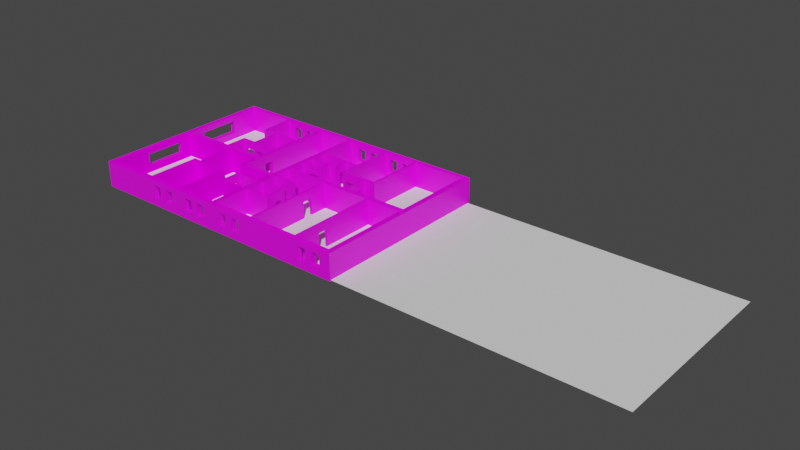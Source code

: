# Source: hruschevka.blend  (saved by Blender 3.0.42; exported with 4.5.12 LTS)
import bpy
from mathutils import Matrix  # noqa: F401  (used for matrix-valued properties, if any)

bpy.ops.wm.read_factory_settings(use_empty=True)
scene = bpy.context.scene
scene.name = 'Scene'

# ---- collections
col_collection = bpy.data.collections.new('Collection'); scene.collection.children.link(col_collection)

# ---- images (referenced by path relative to the original .blend; pixels are not part of the script)
import os
ASSET_DIR = os.environ.get("B2B_ASSET_DIR", "")  # directory of the original .blend (textures are referenced by path, not embedded)
HERE = os.path.dirname(os.path.abspath(__file__))  # packed textures are extracted next to this script under _unpacked/

def load_image(name, relpath, width, height, colorspace="sRGB"):
    """Load a texture the original file referenced (path relative to the .blend, or extracted next to this script)."""
    p = next((c for c in (os.path.join(HERE, relpath), os.path.join(ASSET_DIR, relpath)) if relpath and os.path.exists(c)), "")
    if p:
        img = bpy.data.images.load(p, check_existing=True)
        img.name = name
    else:  # same state as the original file: an image datablock whose file is absent (Cycles renders it pink)
        img = bpy.data.images.new(name, width, height)
        img.source = "FILE"
        img.filepath = "//" + (relpath or name)
    img.colorspace_settings.name = colorspace
    return img
img_00009_png = load_image('00009.png', 'texture/00009.png', 1024, 1024, 'sRGB')
img_00010_png = load_image('00010.png', 'texture/00010.png', 1024, 1024, 'sRGB')
img_00011_png = load_image('00011.png', 'texture/00011.png', 1024, 1024, 'sRGB')
img_00006_png = load_image('00006.png', 'texture/00006.png', 1024, 1024, 'sRGB')

# ---- materials (node trees are filled in below, after node groups)
mat_1 = bpy.data.materials.new('обои 1')
mat_1.use_transparent_shadow = False
mat_1_1 = bpy.data.materials.new('стена 1')
mat_1_1.use_transparent_shadow = False
mat_2 = bpy.data.materials.new('стена 2')
mat_2.use_transparent_shadow = False
mat_2_1 = bpy.data.materials.new('обои 2')
mat_2_1.use_transparent_shadow = False

# ---- material node trees
mat_1.use_nodes = True; mat_1.node_tree.nodes.clear()
_N = mat_1.node_tree.nodes; _L = mat_1.node_tree.links
n0 = _N.new('ShaderNodeBsdfPrincipled'); n0.name = 'Principled BSDF'; n0.location = (10, 300)
n0.distribution = 'GGX'
n0.subsurface_method = 'RANDOM_WALK_SKIN'
n0.inputs[3].default_value = 1.45
n0.inputs[27].default_value = (0.0, 0.0, 0.0, 1.0)
n0.inputs[28].default_value = 1.0
n1 = _N.new('ShaderNodeOutputMaterial'); n1.name = 'Material Output'; n1.location = (300, 300)
n2 = _N.new('ShaderNodeTexImage'); n2.name = 'Изображение-текстура'; n2.location = (-265, 219)
n2.image = img_00009_png
n2.interpolation = 'Closest'
_L.new(n0.outputs[0], n1.inputs[0])
_L.new(n2.outputs[0], n0.inputs[0])
n1.is_active_output = True
mat_1_1.use_nodes = True; mat_1_1.node_tree.nodes.clear()
_N = mat_1_1.node_tree.nodes; _L = mat_1_1.node_tree.links
n0 = _N.new('ShaderNodeBsdfPrincipled'); n0.name = 'Principled BSDF'; n0.location = (10, 300)
n0.distribution = 'GGX'
n0.subsurface_method = 'RANDOM_WALK_SKIN'
n0.inputs[3].default_value = 1.45
n0.inputs[27].default_value = (0.0, 0.0, 0.0, 1.0)
n0.inputs[28].default_value = 1.0
n1 = _N.new('ShaderNodeOutputMaterial'); n1.name = 'Material Output'; n1.location = (300, 300)
n2 = _N.new('ShaderNodeTexImage'); n2.name = 'Изображение-текстура'; n2.location = (-312, 232)
n2.image = img_00010_png
n2.interpolation = 'Closest'
_L.new(n0.outputs[0], n1.inputs[0])
_L.new(n2.outputs[0], n0.inputs[0])
n1.is_active_output = True
mat_2.use_nodes = True; mat_2.node_tree.nodes.clear()
_N = mat_2.node_tree.nodes; _L = mat_2.node_tree.links
n0 = _N.new('ShaderNodeOutputMaterial'); n0.name = 'Material Output'; n0.location = (300, 300)
n1 = _N.new('ShaderNodeTexImage'); n1.name = 'Изображение-текстура'; n1.location = (-327, 217)
n1.image = img_00011_png
n1.interpolation = 'Closest'
n2 = _N.new('ShaderNodeBsdfPrincipled'); n2.name = 'Principled BSDF'; n2.location = (10, 300)
n2.width = 221
n2.distribution = 'GGX'
n2.subsurface_method = 'RANDOM_WALK_SKIN'
n2.inputs[3].default_value = 1.45
n2.inputs[27].default_value = (0.0, 0.0, 0.0, 1.0)
n2.inputs[28].default_value = 1.0
_L.new(n2.outputs[0], n0.inputs[0])
_L.new(n1.outputs[0], n2.inputs[0])
n0.is_active_output = True
mat_2_1.use_nodes = True; mat_2_1.node_tree.nodes.clear()
_N = mat_2_1.node_tree.nodes; _L = mat_2_1.node_tree.links
n0 = _N.new('ShaderNodeBsdfPrincipled'); n0.name = 'Principled BSDF'; n0.location = (10, 300)
n0.distribution = 'GGX'
n0.subsurface_method = 'RANDOM_WALK_SKIN'
n0.inputs[3].default_value = 1.45
n0.inputs[13].default_value = 0.0
n0.inputs[27].default_value = (0.0, 0.0, 0.0, 1.0)
n0.inputs[28].default_value = 1.0
n1 = _N.new('ShaderNodeOutputMaterial'); n1.name = 'Material Output'; n1.location = (300, 300)
n2 = _N.new('ShaderNodeTexImage'); n2.name = 'Изображение-текстура'; n2.location = (-258, 229)
n2.image = img_00006_png
n2.interpolation = 'Closest'
_L.new(n0.outputs[0], n1.inputs[0])
_L.new(n2.outputs[0], n0.inputs[0])
n1.is_active_output = True

# ---- world
world_world = bpy.data.worlds.new('World'); scene.world = world_world
world_world.use_nodes = True; world_world.node_tree.nodes.clear()
_N = world_world.node_tree.nodes; _L = world_world.node_tree.links
n0 = _N.new('ShaderNodeOutputWorld'); n0.name = 'World Output'; n0.location = (300, 300)
n1 = _N.new('ShaderNodeBackground'); n1.name = 'Background'; n1.location = (10, 300)
n1.inputs[0].default_value = (0.05088, 0.05088, 0.05088, 1.0)
_L.new(n1.outputs[0], n0.inputs[0])
n0.is_active_output = True
world_world.color = (0.05088, 0.05088, 0.05088)
world_world.use_sun_shadow = False
world_world.sun_shadow_jitter_overblur = 0.0

# ---- meshes
me_001 = bpy.data.meshes.new('Плоскость.001')
me_001.from_pydata([(-18.62, 6.033, 0.0), (-18.97, 6.38, 0.0), (-18.62, -5.948, 0.0), (-18.97, -6.313, 0.0), (-0.1285, -5.946, 0.0), (-0.1338, 6.033, 0.0), (-0.1338, 0.4106, 0.0), (-0.1338, 0.06173, 0.0), (-9.256, 0.4106, 0.0), (-9.256, 0.06173, 0.0), (-9.256, 1.457, 0.0), (-9.256, 1.59, 0.0), (-9.256, 6.032, 0.0), (-9.569, 6.032, 0.0), (-9.257, 2.418, 0.0), (-9.257, 2.285, 0.0), (-7.862, 1.59, 0.0), (-7.725, 1.457, 0.0), (-7.862, 2.285, 0.0), (-7.725, 2.285, 0.0), (-7.379, 2.416, 0.0), (-7.252, 2.285, 0.0), (-9.256, 3.448, 0.0), (-9.256, 3.326, 0.0), (-6.376, 3.451, 0.0), (-6.376, 3.329, 0.0), (-6.376, 1.996, 0.0), (-6.376, 6.03, 0.0), (-6.251, 6.03, 0.0), (-3.902, 6.031, 0.0), (-3.76, 6.031, 0.0), (-3.902, 2.15, 0.0), (-3.76, 1.996, 0.0), (-4.561, 1.996, 0.0), (-4.686, 1.996, 0.0), (-4.689, 0.4106, 0.0), (-4.557, 0.4106, 0.0), (-9.509, -5.947, 0.0), (-9.205, -5.947, 0.0), (-9.509, -3.562, 0.0), (-9.205, -3.562, 0.0), (-9.509, -3.44, 0.0), (-9.205, -3.44, 0.0), (-9.509, -2.234, 0.0), (-9.205, -2.234, 0.0), (-9.509, -2.104, 0.0), (-9.205, -2.104, 0.0), (-9.509, -1.26, 0.0), (-12.24, -1.26, 0.0), (-9.205, -1.051, 0.0), (-11.22, -2.234, 0.0), (-11.34, -2.104, 0.0), (-7.525, -2.234, 0.0), (-7.372, -2.104, 0.0), (-7.762, -2.104, 0.0), (-7.639, -2.104, 0.0), (-7.762, -1.052, 0.0), (-7.639, -0.9308, 0.0), (-7.523, -3.44, 0.0), (-7.377, -3.562, 0.0), (-11.22, -3.44, 0.0), (-11.34, -3.562, 0.0), (-15.09, -5.948, 0.0), (-14.94, -5.948, 0.0), (-12.44, -5.948, 0.0), (-12.31, -5.948, 0.0), (-18.62, 0.07412, 0.0), (-18.62, 0.4018, 0.0), (-15.18, 6.033, 0.0), (-15.06, 6.033, 0.0), (-12.23, 6.032, 0.0), (-11.93, 6.032, 0.0), (-6.27, -5.946, 0.0), (-6.099, -5.948, 0.0), (-2.709, -5.946, 0.0), (-2.585, -5.947, 0.0), (-6.264, 0.06173, 0.0), (-6.096, 0.06173, 0.0), (-2.717, 0.06173, 0.0), (-2.583, 0.06173, 0.0), (-12.31, -2.465, 0.0), (-14.94, -2.593, 0.0), (-15.09, -2.468, 0.0), (-14.56, -2.468, 0.0), (-14.44, -2.468, 0.0), (-15.15, 0.4018, 0.0), (-15.03, 0.4018, 0.0), (-14.56, 0.07412, 0.0), (-14.44, 0.07412, 0.0), (-12.23, 0.07412, 0.0), (-12.23, 0.4018, 0.0), (-15.03, 1.756, 0.0), (-15.15, 1.88, 0.0), (-15.06, 3.86, 0.0), (-15.18, 3.739, 0.0), (-12.23, 3.861, 0.0), (-12.23, 3.739, 0.0), (-12.23, 1.882, 0.0), (-12.23, 1.76, 0.0), (-14.0, 3.739, 0.0), (-13.99, 1.885, 0.0), (-18.62, 6.033, 1.751), (-18.97, 6.38, 1.751), (-18.62, -5.948, 1.751), (-18.97, -6.313, 1.751), (-0.1285, -5.946, 1.751), (-0.1338, 6.033, 1.751), (-0.1338, 0.4106, 1.751), (-0.1338, 0.06173, 1.751), (-9.256, 0.4106, 1.751), (-9.256, 0.06173, 1.751), (-9.256, 1.457, 1.751), (-9.256, 1.59, 1.751), (-9.256, 6.032, 1.751), (-9.569, 6.032, 1.751), (-9.257, 2.418, 1.751), (-9.257, 2.285, 1.751), (-7.862, 1.59, 1.751), (-7.725, 1.457, 1.751), (-6.251, 2.149, 1.751), (-7.862, 2.285, 1.751), (-7.725, 2.285, 1.751), (-7.379, 2.416, 1.751), (-7.252, 2.285, 1.751), (-9.256, 3.448, 1.751), (-9.256, 3.326, 1.751), (-7.255, 3.329, 1.751), (-6.376, 3.451, 1.751), (-6.376, 3.329, 1.751), (-6.376, 1.996, 1.751), (-6.376, 6.03, 1.751), (-6.251, 6.03, 1.751), (-3.902, 6.031, 1.751), (-3.76, 6.031, 1.751), (-3.902, 2.15, 1.751), (-3.76, 1.996, 1.751), (-4.561, 1.996, 1.751), (-4.686, 1.996, 1.751), (-4.689, 0.4106, 1.751), (-4.557, 0.4106, 1.751), (-9.509, -5.947, 1.751), (-9.205, -5.947, 1.751), (-9.509, -3.562, 1.751), (-9.205, -3.562, 1.751), (-9.509, -3.44, 1.751), (-9.205, -3.44, 1.751), (-9.509, -2.234, 1.751), (-9.205, -2.234, 1.751), (-9.509, -2.104, 1.751), (-9.205, -2.104, 1.751), (-9.509, -1.26, 1.751), (-9.256, -0.9201, 1.751), (-12.24, -1.26, 1.751), (-9.205, -1.051, 1.751), (-11.22, -2.234, 1.751), (-11.34, -2.104, 1.751), (-7.525, -2.234, 1.751), (-7.372, -2.104, 1.751), (-7.762, -2.104, 1.751), (-7.639, -2.104, 1.751), (-7.762, -1.052, 1.751), (-7.639, -0.9308, 1.751), (-7.523, -3.44, 1.751), (-7.377, -3.562, 1.751), (-11.22, -3.44, 1.751), (-11.34, -3.562, 1.751), (-15.09, -5.948, 1.751), (-14.94, -5.948, 1.751), (-12.44, -5.948, 1.751), (-12.31, -5.948, 1.751), (-18.62, 0.07412, 1.751), (-18.62, 0.4018, 1.751), (-15.18, 6.033, 1.751), (-15.06, 6.033, 1.751), (-12.23, 6.032, 1.751), (-11.93, 6.032, 1.751), (-6.27, -5.946, 1.751), (-6.099, -5.948, 1.751), (-2.709, -5.946, 1.751), (-2.585, -5.947, 1.751), (-6.264, 0.06173, 1.751), (-6.096, 0.06173, 1.751), (-2.717, 0.06173, 1.751), (-2.583, 0.06173, 1.751), (-12.44, -2.587, 1.751), (-12.31, -2.465, 1.751), (-14.94, -2.593, 1.751), (-15.09, -2.468, 1.751), (-14.56, -2.468, 1.751), (-14.44, -2.468, 1.751), (-15.15, 0.4018, 1.751), (-15.03, 0.4018, 1.751), (-14.56, 0.07412, 1.751), (-14.44, 0.07412, 1.751), (-12.23, 0.07412, 1.751), (-12.23, 0.4018, 1.751), (-15.03, 1.756, 1.751), (-15.15, 1.88, 1.751), (-15.06, 3.86, 1.751), (-15.18, 3.739, 1.751), (-12.23, 3.861, 1.751), (-12.23, 3.739, 1.751), (-12.23, 1.882, 1.751), (-12.23, 1.76, 1.751), (-14.0, 3.739, 1.751), (-14.14, 3.739, 1.751), (-14.0, 1.885, 1.751), (-11.92, -0.9198, 1.751), (-9.577, -0.9199, 1.751), (-7.381, 3.329, 1.751), (-7.993, -0.9308, 0.0), (-7.993, -0.9308, 1.159), (-7.993, -1.052, 0.0), (-7.993, -1.052, 1.159), (-12.23, 1.292, 0.0), (-12.23, 1.292, 1.159), (-8.824, 1.59, 0.0), (-8.824, 1.457, 0.0), (-11.93, 1.292, 0.0), (-8.031, 1.59, 0.0), (-11.93, 1.292, 1.159), (-8.031, 1.457, 0.0), (-7.379, 2.71, 0.0), (-6.264, -1.133, 0.0), (-7.252, 2.71, 0.0), (-6.27, -1.796, 0.0), (-6.684, 3.329, 0.0), (-6.099, -1.796, 0.0), (-6.684, 3.451, 0.0), (-13.26, -2.468, 0.0), (-5.465, 1.996, 0.0), (-13.26, -2.593, 0.0), (-5.465, 2.15, 0.0), (-4.561, 1.67, 0.0), (-8.824, 1.457, 1.159), (-4.686, 1.67, 0.0), (-4.689, 0.8421, 0.0), (-13.34, 1.882, 0.0), (-13.34, 1.882, 1.159), (-4.557, 0.8421, 0.0), (-13.34, 1.76, 0.0), (-13.34, 1.76, 1.159), (-8.824, 1.59, 1.159), (-8.587, -0.9201, 0.0), (-8.587, -1.051, 0.0), (-11.22, -2.437, 0.0), (-11.34, -2.437, 0.0), (-7.372, -2.437, 0.0), (-7.525, -2.437, 0.0), (-7.523, -2.89, 0.0), (-7.377, -2.89, 0.0), (-11.34, -2.89, 0.0), (-11.22, -2.89, 0.0), (-7.377, -2.89, 1.159), (-7.523, -2.89, 1.159), (-14.56, -2.124, 0.0), (-5.465, 2.15, 1.159), (-14.44, -2.124, 0.0), (-12.23, 0.6651, 0.0), (-11.93, 0.6651, 0.0), (-11.93, -0.2384, 0.0), (-12.23, -0.2384, 0.0), (-14.44, -1.51, 0.0), (-5.465, 1.996, 1.159), (-14.56, -1.51, 0.0), (-14.8, 1.88, 0.0), (-14.8, 1.756, 0.0), (-14.8, 3.86, 0.0), (-14.8, 3.739, 0.0), (-4.686, 1.67, 1.159), (-2.717, -3.533, 0.0), (-2.717, -3.533, 1.159), (-12.44, -2.465, 0.0), (-4.561, 1.67, 1.159), (-14.15, 1.757, 0.0), (-2.583, -3.533, 0.0), (-13.99, 1.757, 0.0), (-2.583, -3.533, 1.159), (-14.15, 3.861, 0.0), (-12.24, -0.9269, 0.0), (-2.585, -4.154, 0.0), (-2.585, -4.154, 1.159), (-7.252, 3.451, 0.0), (-7.252, 3.329, 0.0), (-2.709, -4.154, 0.0), (-6.242, 1.996, 0.0), (-2.709, -4.154, 1.159), (-6.096, -1.133, 0.0), (-6.264, -1.133, 1.159), (-14.15, 3.739, 1.159), (-6.096, -1.133, 1.159), (-4.557, 0.8421, 1.159), (-14.15, 3.861, 1.159), (-4.689, 0.8421, 1.159), (-6.099, -1.796, 1.159), (-6.27, -1.796, 1.159), (-11.34, -2.437, 1.159), (-11.92, -0.9269, 1.159), (-12.24, -0.9269, 1.159), (-11.22, -2.437, 1.159), (-14.8, 1.756, 1.159), (-7.252, 2.71, 1.159), (-14.8, 1.88, 1.159), (-7.379, 2.71, 1.159), (-7.381, 3.329, 1.158), (-13.26, -2.593, 1.159), (-13.26, -2.468, 1.159), (-14.44, -2.124, 1.159), (-7.252, 3.451, 1.159), (-14.56, -2.122, 1.159), (-6.242, 2.149, 1.159), (-12.44, -2.465, 1.159), (-12.44, -2.587, 1.159), (-7.525, -2.437, 1.159), (-6.242, 1.996, 1.159), (-11.22, -2.89, 1.159), (-7.372, -2.437, 1.159), (-14.8, 3.739, 1.159), (-11.34, -2.89, 1.159), (-14.8, 3.86, 1.159), (-6.684, 3.451, 1.159), (-11.93, 0.6651, 1.159), (-8.031, 1.457, 1.159), (-14.15, 1.757, 1.159), (-12.23, 0.6651, 1.159), (-8.031, 1.59, 1.159), (-8.587, -0.9201, 1.159), (-12.23, -0.2384, 1.159), (-14.15, 1.884, 1.159), (-11.93, -0.2384, 1.159), (-8.587, -1.051, 1.159), (-6.684, 3.329, 1.159), (-13.99, 1.885, 1.159), (-14.56, -1.51, 1.159), (-14.44, -1.51, 1.159), (-13.99, 1.757, 1.159), (-9.569, 0.661, 0.0), (-9.256, 0.661, 0.0), (-9.256, -0.2384, 0.0), (-9.569, -0.2384, 0.0), (-9.569, 1.279, 0.0), (-9.256, 1.279, 0.0), (-9.256, 1.279, 1.159), (-9.569, 1.279, 1.159), (-9.577, -0.9163, 1.17), (-9.256, -0.909, 1.159), (-9.256, 0.661, 1.159), (-9.569, 0.661, 1.159), (-9.569, -0.2384, 1.159), (-9.256, -0.2384, 1.159), (0.2449, 6.38, 0.0), (0.2449, 6.38, 1.751), (0.2449, -6.313, 0.0), (0.2449, -6.313, 1.751), (-14.15, 1.882, 1.751), (-7.252, 3.329, 1.159), (-10.01, -6.313, 0.5255), (-10.01, -5.947, 0.5255), (-8.059, -5.947, 1.377), (-6.97, -5.946, 1.377), (-6.97, -5.946, 0.5255), (-10.63, -6.313, 0.5255), (-10.63, -5.947, 0.5255), (-7.587, -5.946, 1.377), (-10.63, -6.313, 1.377), (-10.63, -5.947, 1.377), (-10.01, -6.313, 1.377), (-10.01, -5.947, 1.377), (-8.676, -5.947, 1.377), (-8.676, -5.947, 0.5255), (-8.059, -5.947, 0.5255), (-7.587, -5.946, 0.5255), (-13.48, -5.948, 1.377), (-13.48, -6.313, 1.377), (-13.48, -6.313, 0.5255), (-13.48, -5.948, 0.5255), (-12.87, -6.313, 1.377), (-12.87, -5.948, 1.377), (-7.587, 6.031, 0.5255), (-8.059, 6.031, 0.5255), (-6.97, 6.03, 1.377), (-6.97, 6.03, 0.5255), (-12.87, -5.948, 0.5255), (-12.87, -6.313, 0.5255), (-8.676, 6.032, 1.377), (-8.676, 6.032, 0.5255), (-7.587, 6.031, 1.377), (-8.059, 6.031, 1.377), (-18.62, 4.118, 0.5255), (-18.62, 1.357, 1.377), (-18.62, 1.357, 0.5255), (-18.62, 4.118, 1.377), (-14.54, 6.38, 1.377), (-14.54, 6.033, 1.377), (-6.97, 6.38, 1.377), (-14.54, 6.033, 0.5255), (-14.54, 6.38, 0.5255), (-1.607, -5.947, 1.377), (-0.5178, -5.946, 1.377), (-0.5178, -5.946, 0.5255), (-6.97, 6.38, 0.5255), (-1.135, -5.947, 1.377), (-13.93, 6.032, 1.377), (-13.93, 6.38, 1.377), (-13.93, 6.032, 0.5255), (-13.93, 6.38, 0.5255), (-2.224, -5.947, 1.377), (-2.224, -5.947, 0.5255), (-1.607, -5.947, 0.5255), (-1.135, -5.947, 0.5255), (-7.587, 6.38, 0.5255), (-7.587, 6.38, 1.377), (-2.224, -6.313, 1.377), (-13.95, -5.948, 1.377), (-1.607, -6.313, 1.377), (-5.947, 6.03, 1.377), (-5.947, 6.38, 1.377), (-1.135, -6.313, 1.377), (-5.947, 6.03, 0.5255), (-5.947, 6.38, 0.5255), (-14.57, -5.948, 1.377), (-14.57, -5.948, 0.5255), (-13.95, -5.948, 0.5255), (-1.135, -6.313, 0.5255), (-5.33, 6.03, 1.377), (-5.33, 6.38, 1.377), (-18.62, -3.398, 1.343), (-18.62, -3.398, 0.5335), (-5.33, 6.03, 0.5255), (-5.33, 6.38, 0.5255), (-18.62, -0.6371, 0.5335), (-18.62, -0.6371, 1.343), (-0.5178, -6.313, 1.377), (-18.97, 1.357, 1.377), (-18.97, -0.6371, 1.343), (-0.5178, -6.313, 0.5255), (-18.97, 4.118, 1.377), (-18.97, 4.118, 0.5255), (-13.46, 6.38, 1.377), (-13.46, 6.032, 1.377), (-18.97, -3.398, 1.343), (-13.46, 6.032, 0.5255), (-18.97, -3.398, 0.5335), (-13.46, 6.38, 0.5255), (-18.97, 1.357, 0.5255), (-18.97, -0.6371, 0.5335), (-4.858, 6.38, 1.377), (-12.84, 6.032, 1.377), (-12.84, 6.38, 1.377), (-4.858, 6.031, 1.377), (-12.84, 6.032, 0.5255), (-12.84, 6.38, 0.5255), (-4.858, 6.031, 0.5255), (-4.858, 6.38, 0.5255), (-8.676, -6.313, 1.377), (-4.241, 6.031, 1.377), (-4.241, 6.38, 1.377), (-8.676, -6.313, 0.5255), (-4.241, 6.38, 0.5255), (-4.241, 6.031, 0.5255), (-8.059, -6.313, 1.377), (-8.059, -6.313, 0.5255), (-11.1, -5.947, 0.5255), (-8.676, 6.38, 1.377), (-11.72, -5.947, 0.5255), (-11.72, -5.947, 1.377), (-11.1, -5.947, 1.377), (-8.676, 6.38, 0.5255), (-8.059, 6.38, 1.377), (-7.587, -6.313, 1.377), (-7.587, -6.313, 0.5255), (-6.97, -6.313, 1.377), (-6.97, -6.313, 0.5255), (-8.059, 6.38, 0.5255), (-11.72, -6.313, 1.377), (-11.72, -6.313, 0.5255), (-11.1, -6.313, 1.377), (-11.1, -6.313, 0.5255), (-14.57, -6.313, 0.5255), (-13.95, -6.313, 0.5255), (-14.57, -6.313, 1.377), (-13.95, -6.313, 1.377), (-2.224, -6.313, 0.5255), (-1.607, -6.313, 0.5255), (-12.23, 3.739, 0.8697), (-12.23, 1.882, 0.8697), (-14.0, 3.739, 0.8679), (-13.99, 1.885, 0.8679), (-13.34, 1.882, 0.8685), (-13.99, 1.885, 0.8679), (-9.265, -0.9214, 0.0), (-9.265, -0.9093, 1.159), (-7.252, 2.71, 0.8473), (-7.252, 3.329, 0.8473), (-7.862, 1.59, 0.8473), (-9.257, 2.418, 0.8473), (-7.525, -2.437, 0.8473), (-9.509, -3.44, 0.8473), (-8.824, 1.59, 0.8473), (-7.862, 2.285, 0.8473), (-9.205, -3.44, 0.8473), (-11.22, -2.234, 0.8473), (-7.523, -3.44, 0.8473), (-8.824, 1.457, 0.8473), (-7.523, -2.89, 0.8473), (-9.256, 1.59, 0.8473), (-9.509, -2.234, 0.8473), (-11.22, -2.89, 0.8473), (-9.205, -2.234, 0.8473), (-7.525, -2.234, 0.8473), (-11.22, -3.44, 0.8473), (-11.34, -2.89, 0.8473), (-8.031, 1.59, 0.8473), (-7.379, 2.71, 0.8473), (-11.34, -2.437, 0.8473), (-7.379, 2.416, 0.8473), (-11.22, -2.437, 0.8473), (-8.031, 1.457, 0.8473), (-9.257, 2.285, 0.8473), (-9.256, 3.326, 0.8473)], [], [(133, 30, 5, 106), (322, 517, 221, 17, 118, 111, 10, 217, 503, 234), (38, 141, 368, 369), (358, 363, 371, 370), (368, 141, 176, 72, 38, 369, 370, 371, 360, 359, 363, 358), (17, 19, 121, 118), (59, 163, 143, 40), (384, 113, 12, 27, 130, 380, 381, 378, 386, 387, 379, 385), (380, 130, 113, 384, 387, 386), (45, 51, 155, 148), (57, 161, 159, 55), (389, 171, 67, 390), (390, 67, 0, 101, 171, 389, 391, 388), (90, 86, 191, 195), (398, 105, 4, 75, 179, 406, 407, 408, 397, 401, 409, 399), (406, 179, 105, 398, 401, 397), (308, 282, 22, 124, 127, 24, 228, 320), (19, 21, 123, 121), (33, 32, 135, 136), (26, 129, 128, 25), (73, 177, 178, 74), (413, 372, 375, 382, 377, 168, 64, 63, 167, 420, 421, 422), (420, 167, 168, 377, 372, 413), (431, 170, 103, 2, 66, 430, 427, 426), (430, 66, 170, 431), (515, 20, 14, 495), (92, 85, 190, 197), (54, 46, 149, 158), (93, 69, 173, 198), (133, 135, 32, 30), (70, 95, 200, 174), (138, 35, 8, 109), (68, 94, 199, 172), (56, 54, 158, 160), (484, 485, 202, 201), (321, 324, 215, 220), (502, 500, 145, 162), (486, 484, 201, 204), (316, 253, 254, 313), (53, 55, 159, 157), (496, 509, 52, 248), (487, 486, 204, 206), (497, 510, 164, 144), (277, 275, 79, 183, 179, 75, 280, 281), (286, 284, 74, 178, 182, 78, 270, 271), (295, 225, 72, 176, 180, 76, 223, 288), (290, 287, 77, 181, 177, 73, 227, 294), (305, 312, 184, 186, 81, 231), (518, 499, 120, 116), (436, 102, 1, 437), (434, 433, 444, 445), (437, 1, 3, 104, 102, 436, 433, 434, 440, 442, 445, 444), (240, 98, 203, 196, 91, 266, 300, 323, 274, 276, 335, 241), (83, 82, 187, 188), (499, 494, 117, 120), (185, 169, 65, 80), (279, 48, 152, 194, 89, 261, 327, 298), (505, 518, 116, 112), (488, 485, 97, 237), (508, 509, 156, 147), (22, 12, 113, 124), (495, 519, 125, 115), (447, 174, 173, 393, 402, 439), (402, 404, 395, 393, 173, 69, 70, 174, 447, 450, 441, 439), (27, 24, 127, 130), (512, 494, 16, 219), (29, 31, 134, 132), (5, 6, 107, 106), (230, 34, 137, 129, 26, 285, 314, 263), (7, 4, 105, 108), (61, 39, 142, 165), (256, 310, 119, 134, 31, 232), (79, 7, 108, 183), (87, 192, 170, 66), (62, 2, 103, 166), (68, 172, 101, 0), (306, 229, 84, 189, 185, 80, 272, 311), (63, 81, 186, 167), (285, 28, 131, 119, 310, 314), (342, 341, 10, 111, 109, 8, 337, 346), (77, 78, 182, 181), (9, 76, 180, 110), (139, 107, 6, 36), (85, 67, 171, 190), (38, 40, 143, 141), (39, 37, 140, 142), (500, 508, 147, 145), (506, 497, 144, 146), (88, 89, 194, 193), (47, 45, 148, 150), (48, 47, 150, 152), (367, 140, 37, 65, 169, 465, 464, 462, 362, 357), (465, 169, 140, 367, 365, 362, 462, 466), (501, 506, 146, 154), (86, 91, 196, 191), (275, 277, 271, 270), (286, 281, 280, 284), (286, 271, 277, 281), (287, 290, 288, 223), (295, 294, 227, 225), (288, 290, 294, 295), (243, 326, 330, 244), (213, 211, 210, 212), (313, 496, 248, 247, 316), (254, 253, 250, 249, 504), (316, 247, 53, 157, 163, 59, 250, 253), (514, 246, 245, 516), (511, 507, 252, 251), (333, 264, 262, 334), (309, 307, 257, 255), (260, 329, 327, 261), (329, 297, 298, 327), (218, 220, 215, 214), (259, 258, 324, 321), (258, 90, 195, 203, 98, 214, 215, 324), (306, 305, 231, 229), (312, 305, 306, 311), (503, 217, 216, 498), (512, 517, 322, 325), (242, 325, 322, 234), (331, 320, 228, 226), (513, 492, 224, 222), (263, 256, 232, 230), (310, 256, 263, 314), (269, 235, 233, 273), (293, 291, 239, 236), (291, 293, 269, 273), (317, 268, 267, 319), (312, 311, 272, 64, 168, 184), (319, 292, 289, 317), (300, 266, 265, 302), (328, 354, 205, 289, 292, 278, 274, 323), (323, 300, 302, 328), (276, 100, 489, 332, 335), (241, 238, 488, 237, 240), (332, 238, 241, 335), (338, 349, 348, 339), (341, 342, 343, 340), (337, 336, 347, 346), (342, 346, 347, 343), (71, 13, 114, 175), (455, 132, 131, 415, 424, 449), (424, 428, 418, 415, 131, 28, 29, 132, 455, 459, 452, 449), (410, 473, 468, 411), (396, 1, 102, 392), (102, 351, 350, 1, 396, 405, 443, 451, 467, 473, 410, 400, 419, 429, 453, 458, 456, 446, 425, 416, 394, 411, 468, 463, 448, 438, 403, 392), (403, 438, 443, 405), (448, 463, 467, 451), (425, 446, 453, 429), (394, 416, 419, 400), (104, 3, 478, 480), (432, 353, 104, 480, 481, 373, 376, 474, 476, 364, 366, 454, 460, 469, 471, 472, 470, 461, 457, 356, 361, 477, 475, 383, 374, 479, 478, 3, 352, 435, 423, 483, 482, 412, 414, 417), (352, 353, 432, 435), (479, 374, 373, 481), (376, 383, 475, 474), (364, 476, 477, 361), (454, 366, 356, 457), (460, 461, 470, 469), (423, 417, 414, 483), (351, 353, 352, 350), (187, 82, 62, 166), (333, 334, 307, 309), (265, 92, 197, 354, 328, 302), (319, 267, 93, 198, 200, 95, 278, 292), (317, 289, 205, 199, 94, 268), (349, 338, 9, 110, 151, 345), (349, 345, 491, 344, 348), (329, 260, 259, 321), (220, 218, 71, 175, 207, 297, 329), (318, 296, 299, 315), (507, 510, 60, 252), (318, 511, 251, 61, 165, 155, 51, 246, 514, 296), (149, 46, 49, 153), (213, 330, 326, 211), (212, 56, 160, 153, 49, 244, 330, 213), (491, 490, 279, 298, 297, 207, 208, 344), (236, 35, 138, 137, 34, 235, 269, 293), (273, 233, 33, 136, 139, 36, 239, 291), (320, 331, 355, 308), (283, 282, 308, 355, 493), (304, 355, 301, 303), (331, 226, 25, 128, 126, 355), (301, 355, 126, 123, 21, 224, 492), (513, 515, 122, 209, 304, 303), (334, 262, 88, 193, 189, 84, 257, 307), (309, 255, 83, 188, 192, 87, 264, 333), (348, 344, 208, 114, 13, 340, 343, 347, 336, 339), (478, 421, 420, 480), (481, 413, 422, 479), (479, 422, 421, 478), (420, 413, 481, 480), (482, 407, 406, 412), (414, 397, 408, 483), (483, 408, 407, 482), (406, 397, 414, 412), (423, 409, 401, 417), (432, 398, 399, 435), (435, 399, 409, 423), (401, 398, 432, 417), (457, 369, 368, 454), (460, 358, 370, 461), (461, 370, 369, 457), (368, 358, 460, 454), (470, 371, 363, 469), (471, 359, 360, 472), (472, 360, 371, 470), (363, 359, 471, 469), (475, 464, 465, 474), (476, 466, 462, 477), (477, 462, 464, 475), (465, 466, 476, 474), (364, 361, 362, 365), (357, 356, 366, 367), (356, 357, 362, 361), (366, 364, 365, 367), (372, 373, 374, 375), (382, 383, 376, 377), (375, 374, 383, 382), (376, 373, 372, 377), (392, 393, 395, 396), (405, 404, 402, 403), (404, 405, 396, 395), (392, 403, 402, 393), (438, 439, 441, 443), (451, 450, 447, 448), (443, 441, 450, 451), (438, 448, 447, 439), (384, 385, 467, 463), (387, 468, 473, 379), (467, 385, 379, 473), (387, 384, 463, 468), (386, 378, 410, 411), (400, 381, 380, 394), (410, 378, 381, 400), (380, 386, 411, 394), (416, 415, 418, 419), (429, 428, 424, 425), (428, 429, 419, 418), (416, 425, 424, 415), (446, 449, 452, 453), (458, 459, 455, 456), (459, 458, 453, 452), (446, 456, 455, 449), (388, 391, 436, 437), (433, 389, 390, 444), (390, 388, 437, 444), (436, 391, 389, 433), (445, 430, 431, 434), (440, 426, 427, 442), (427, 430, 445, 442), (434, 431, 426, 440), (493, 355, 304, 209, 125, 519), (100, 99, 486, 487), (100, 487, 489), (487, 206, 202, 485, 488, 238, 332, 489), (96, 97, 485, 484), (99, 96, 484, 486), (161, 57, 210, 211, 326, 243, 490, 491, 345, 151), (296, 514, 516, 299), (222, 20, 515, 513), (219, 221, 517, 512), (44, 52, 509, 508), (318, 315, 507, 511), (11, 15, 518, 505), (50, 43, 506, 501), (516, 245, 50, 501), (299, 516, 501, 154, 164, 510, 507, 315), (58, 42, 500, 502), (42, 44, 508, 500), (15, 18, 499, 518), (234, 503, 498, 242), (41, 60, 510, 497), (43, 41, 497, 506), (504, 249, 58, 502), (254, 504, 502, 162, 156, 509, 496, 313), (122, 515, 495, 115), (14, 23, 519, 495), (18, 16, 494, 499), (216, 11, 505, 498), (498, 505, 112, 117, 494, 512, 325, 242), (283, 493, 519, 23), (303, 301, 492, 513)])
me_001.polygons.foreach_set('material_index', [0, 0, 0, 0, 0, 0, 0, 0, 0, 3, 0, 0, 0, 0, 0, 0, 0, 0, 0, 0, 0, 3, 3, 3, 3, 2, 0, 0, 0, 0, 0, 0, 0, 0, 1, 1, 1, 1, 1, 0, 2, 1, 1, 0, 0, 0, 0, 3, 1, 0, 0, 0, 0, 3, 1, 3, 3, 1, 2, 1, 0, 1, 0, 0, 0, 2, 0, 0, 0, 0, 3, 0, 0, 3, 3, 0, 3, 3, 0, 0, 0, 0, 0, 0, 0, 3, 1, 1, 3, 3, 3, 3, 3, 1, 0, 0, 0, 0, 0, 0, 0, 0, 0, 0, 0, 0, 1, 1, 3, 3, 0, 1, 1, 1, 0, 3, 3, 1, 1, 1, 0, 1, 0, 0, 0, 0, 0, 0, 3, 0, 0, 0, 0, 0, 0, 0, 1, 1, 1, 1, 1, 0, 0, 0, 0, 0, 0, 0, 0, 0, 0, 0, 0, 0, 0, 0, 0, 0, 0, 0, 3, 3, 0, 0, 0, 0, 1, 1, 1, 1, 2, 3, 0, 0, 0, 1, 0, 0, 0, 0, 1, 0, 0, 1, 3, 3, 1, 0, 0, 0, 0, 0, 0, 0, 0, 0, 0, 0, 0, 0, 0, 0, 0, 0, 0, 0, 0, 0, 0, 0, 0, 0, 0, 0, 0, 0, 0, 0, 0, 0, 0, 0, 0, 0, 0, 0, 0, 0, 0, 0, 0, 0, 0, 0, 0, 0, 0, 0, 0, 0, 0, 0, 0, 0, 0, 0, 0, 0, 0, 0, 0, 1, 2, 2, 1, 2, 2, 0, 1, 2, 1, 2, 1, 2, 2, 2, 1, 2, 2, 2, 1, 2, 2, 2, 1, 1, 2, 2, 2, 1, 2, 1])
_uv = me_001.uv_layers.new(name='UVКарта')
_uv.uv.foreach_set('vector', [0.6359, 0.1566, 0.7065, 0.1566, 0.7065, 0.3029, 0.6359, 0.3029, 0.4027, 0.9266, 0.4027, 0.914, 0.4027, 0.8798, 0.415, 0.8798, 0.415, 0.9505, 0.3533, 0.9505, 0.3533, 0.8798, 0.3707, 0.8798, 0.3707, 0.914, 0.3707, 0.9266, 0.4239, 0.664, 0.4946, 0.664, 0.4795, 0.6854, 0.4451, 0.6854, 0.4795, 0.7103, 0.4795, 0.7293, 0.4451, 0.7293, 0.4451, 0.7103, 0.4795, 0.6854, 0.4946, 0.664, 0.4946, 0.7825, 0.4239, 0.7825, 0.4239, 0.664, 0.4451, 0.6854, 0.4451, 0.7103, 0.4451, 0.7293, 0.4451, 0.7542, 0.4795, 0.7542, 0.4795, 0.7293, 0.4795, 0.7103, 0.9658, 0.3533, 0.9992, 0.3533, 0.9992, 0.4239, 0.9658, 0.4239, 0.8478, 0.5341, 0.9185, 0.5341, 0.9185, 0.6079, 0.8478, 0.6079, 0.1969, 0.7686, 0.212, 0.792, 0.1413, 0.792, 0.1413, 0.6758, 0.212, 0.6758, 0.1969, 0.6997, 0.1625, 0.6997, 0.1625, 0.7246, 0.1969, 0.7246, 0.1969, 0.7437, 0.1625, 0.7437, 0.1625, 0.7686, 0.1969, 0.6997, 0.212, 0.6758, 0.212, 0.792, 0.1969, 0.7686, 0.1969, 0.7437, 0.1969, 0.7246, 1.962, 1.658, 1.962, 0.8624, 2.723, 0.8624, 2.723, 1.658, 0.9658, 0.3533, 0.9658, 0.4239, 0.9185, 0.4239, 0.9185, 0.3533, -1.377, 1.786, -2.083, 2.063, -2.083, 0.7691, -1.377, 1.157, -1.377, 1.157, -2.083, 0.7691, 2.077, 0.7691, 2.077, 2.063, -2.083, 2.063, -1.377, 1.786, 0.6626, 1.786, 0.6626, 1.157, -0.1999, 0.2527, 1.401, 0.2527, 1.401, 1.253, -0.1999, 1.253, 0.7923, 0.7414, 0.7772, 0.7257, 0.8478, 0.7257, 0.8478, 0.8248, 0.7772, 0.8248, 0.7923, 0.8102, 0.8266, 0.8102, 0.8266, 0.7853, 0.7923, 0.7853, 0.7923, 0.7663, 0.8266, 0.7663, 0.8266, 0.7414, 0.7923, 0.8102, 0.7772, 0.8248, 0.7772, 0.7257, 0.7923, 0.7414, 0.7923, 0.7663, 0.7923, 0.7853, 0.5185, 0.7051, 0.5652, 0.7051, 0.5652, 0.786, 0.4946, 0.786, 0.4946, 0.6697, 0.5652, 0.6697, 0.5652, 0.6822, 0.5185, 0.6822, 0.9672, 0.212, 0.9863, 0.212, 0.9863, 0.2826, 0.9672, 0.2826, 0.9672, 0.07065, 0.9995, 0.07065, 0.9995, 0.1413, 0.9672, 0.1413, 0.9723, 4.707e-09, 0.9723, 0.07065, 0.9185, 0.07065, 0.9185, 0.0, 0.7772, 0.4154, 0.7065, 0.4154, 0.7065, 0.2786, 0.7772, 0.2786, 1.8, 0.4954, 1.8, 0.7005, 1.43, 0.7005, 1.43, 0.9687, 1.8, 0.9687, 1.962, 1.155, 1.201, 1.155, 1.201, 0.06625, 1.962, 0.06625, 1.8, 0.2272, 1.43, 0.2272, 1.43, 0.4954, 1.8, 0.2272, 1.962, 0.06625, 1.962, 1.155, 1.8, 0.9687, 1.8, 0.7005, 1.8, 0.4954, -1.665, 0.4363, -1.843, 0.7454, -1.843, -1.872, -1.082, -1.872, -1.082, 0.7454, -1.313, 0.4363, -1.313, -0.7636, -1.665, -0.7636, -1.313, 0.4363, -1.082, 0.7454, -1.843, 0.7454, -1.665, 0.4363, -0.6757, -1.196, -1.728, -1.196, -1.728, -3.528, -0.6757, -3.528, 0.1984, 2.029, 1.291, 2.029, 1.291, 3.323, 0.1984, 3.323, 0.1413, 0.8867, 0.1996, 0.8867, 0.1996, 0.9574, 0.1413, 0.9574, -0.3884, -1.04, 1.217, -1.04, 1.217, 0.2539, -0.3884, 0.2539, 0.6359, 0.1566, 0.9995, 0.1413, 0.9995, 0.07065, 0.7065, 0.1566, 0.005374, 2.841, 1.609, 2.841, 1.609, 4.135, 0.005373, 4.135, 0.06397, 0.9447, 0.06397, 0.8741, 0.9185, 0.5652, 0.9185, 0.6359, -0.01078, -3.112, 1.684, -3.112, 1.684, -1.818, -0.01078, -1.818, 0.9185, 0.4946, 0.9609, 0.4946, 0.9609, 0.5652, 0.9185, 0.5652, 0.5101, -1.1, 0.5101, -0.02477, 0.0, -0.02477, 0.0, -1.1, 1.045, 0.419, 1.118, 0.4186, 1.118, 0.5704, 1.045, 0.5709, 0.4666, 0.2002, 1.067, 0.2002, 1.067, 0.5227, 0.4666, 0.5227, 0.5111, -0.02477, 0.5101, 1.0, 0.0, 1.0, 0.0, -0.02477, 0.2361, 1.148, 0.2344, 1.309, 0.1821, 1.309, 0.1816, 1.148, 0.5542, 0.8808, 0.565, 0.8808, 0.565, 0.9514, 0.5542, 0.9514, -2.656, 2.258, -2.404, 2.258, -2.404, 3.31, -2.656, 3.31, 1.525, -1.1, 1.525, -0.02637, 1.013, -0.02637, 1.013, -1.1, -0.7674, 0.2453, -0.1585, 0.2453, -0.1585, 0.5678, -0.7674, 0.5678, 0.3531, 0.9333, 0.3531, 0.8865, 0.07065, 0.7753, 0.0, 0.7753, 0.7772, 0.8248, 0.8478, 0.8248, 0.2826, 0.931, 0.2826, 0.8842, 0.2776, 0.8842, 0.2776, 0.931, 0.7772, 0.2786, 0.7065, 0.2786, 0.7065, 0.5517, 0.7772, 0.5517, 0.3476, 0.8865, 0.3476, 0.9333, 0.4115, 0.5193, 0.422, 0.8798, 0.4239, 0.7825, 0.4946, 0.7825, 0.3533, 0.7847, 0.4239, 0.7847, 0.2708, 0.8842, 0.2708, 0.931, 0.2776, 0.931, 0.2776, 0.8842, 0.7772, 0.4154, 0.7065, 0.4154, 0.7065, 0.4154, 0.7772, 0.4154, 0.415, 0.8798, 0.4184, 0.5192, 0.1831, 1.532, 0.1831, 1.176, 0.4403, 1.173, 0.4403, 2.262, -0.3206, 2.262, -0.3206, 1.532, -0.1426, 0.8251, 0.3552, 0.8251, 0.3552, 1.148, -0.1426, 1.148, 0.1564, 0.09126, 0.1413, 0.0, 0.212, 0.0, 0.1908, 0.09126, 0.1578, 0.2832, 0.1564, 0.2027, 0.1908, 0.2027, 0.1904, 0.2832, 0.1908, 0.09126, 0.212, 0.0, 0.212, 0.5122, 0.1413, 0.5122, 0.1413, 0.0, 0.1564, 0.09126, 0.1564, 0.2027, 0.1578, 0.2832, 0.1578, 0.3946, 0.1904, 0.3946, 0.1904, 0.2832, 0.1908, 0.2027, 2.649, -2.716, 3.474, -2.716, 3.474, -1.422, 1.401, -1.422, 1.401, -2.716, 1.571, -2.716, 1.571, -1.859, 2.053, -1.859, 2.053, -2.716, 2.167, -2.716, 2.167, -1.859, 2.649, -1.859, 2.596, 1.658, 2.827, 1.658, 2.827, 2.419, 2.596, 2.419, 1.498, 0.2002, 1.746, 0.2002, 1.746, 0.5227, 1.498, 0.5227, 1.201, -1.872, 1.201, -0.3583, 0.4403, -0.3583, 0.4403, -1.872, -1.698, 2.723, -1.843, 2.723, -1.843, 1.962, -1.263, 1.962, -1.263, 2.723, -1.399, 2.723, -1.399, 2.219, -1.698, 2.219, 1.513, -0.4701, 1.761, -0.4701, 1.761, -0.1476, 1.513, -0.1476, 2.19, -0.3359, 2.191, 0.8642, 1.256, 0.8642, 1.256, -0.3359, 0.4823, -0.4701, 1.082, -0.4701, 1.082, -0.1476, 0.4823, -0.1476, 0.7772, 0.2143, 0.7772, 0.11, 0.8478, 0.11, 0.8478, 0.2143, -0.1426, 1.45, 0.1816, 1.45, 0.1816, 1.772, -0.1426, 1.772, 0.02566, 1.271, 0.479, 1.547, -1.615, 1.547, -1.235, 1.271, -0.779, 1.271, -0.4302, 1.271, -0.779, 1.271, -0.779, 0.6421, -1.235, 0.6421, -1.235, 1.271, -1.615, 1.547, -1.615, 0.2539, 0.479, 0.2539, 0.479, 1.547, 0.02566, 1.271, 0.02566, 0.6421, -0.4302, 0.6421, -0.4302, 1.271, 0.8478, 0.2143, 0.8478, 0.3183, 0.7772, 0.3183, 0.7772, 0.2143, 0.2141, 2.031, 0.004353, 2.031, 0.004353, 0.9789, 0.2141, 0.9789, 0.6359, 0.1566, 0.6359, 0.0, 0.7065, 0.0, 0.7065, 0.1566, 0.6359, 0.4697, 0.6359, 0.6966, 0.5652, 0.6966, 0.5652, 0.4697, 0.3918, 0.4218, 0.4233, 0.4218, 0.4233, 0.4925, 0.355, 0.4925, 0.355, 0.4218, 0.3605, 0.4218, 0.3605, 0.4686, 0.3918, 0.4686, 0.5652, 0.0, 0.5652, 0.2424, 0.4946, 0.2424, 0.4946, 0.0, 1.962, 0.8624, 1.962, 0.06625, 2.723, 0.06625, 2.723, 0.8624, 0.06397, 0.9209, 0.4941, 0.9255, 0.0, 0.0, 0.7065, 0.0, 0.6359, 0.0, 0.06397, 0.8741, 0.07065, 0.7753, 0.07065, 0.8741, 0.0, 0.8741, 0.0, 0.7753, -1.082, -1.872, -0.3206, -1.872, -0.3206, -0.1103, -1.082, -0.1103, -0.3206, -0.3395, -0.3206, -1.872, 0.4403, -1.872, 0.4403, -0.3395, -2.083, -0.5245, -2.083, -1.818, 0.4568, -1.818, 0.4568, -0.5245, 2.466, -0.4019, 1.962, -0.4019, 1.962, -0.913, 2.723, -0.913, 2.723, 0.01298, 1.962, 0.01298, 1.962, -0.04548, 2.466, -0.04548, 1.962, -1.872, 1.962, -0.414, 1.201, -0.414, 1.201, -1.872, 0.4879, 0.8787, 0.2826, 0.7894, 0.212, 0.7894, 0.0, 0.0, 0.4941, 0.9255, 0.4879, 0.9255, 0.9535, 0.612, 0.9535, 0.5652, 0.9607, 0.5652, 0.9607, 0.6359, 0.9185, 0.6359, 0.9185, 0.5652, 0.9286, 0.5652, 0.9286, 0.612, 0.7772, 0.4154, 0.7772, 0.5517, 0.7065, 0.5517, 0.7065, 0.4154, 0.4239, 0.664, 0.4239, 0.7847, 0.3533, 0.7847, 0.3533, 0.664, 0.4239, 0.664, 0.5652, 0.6966, 0.6359, 0.6966, 0.4946, 0.664, 0.4774, 0.7691, -2.083, 0.7691, -2.083, -0.5245, 0.4774, -0.5245, 0.4946, 0.7825, 0.4946, 0.8787, 0.4239, 0.8787, 0.4239, 0.7825, -0.3206, 1.074, -0.3206, 2.111, -1.082, 2.111, -1.082, 1.074, 1.067, 0.2002, 1.498, 0.2002, 1.498, 0.5227, 1.067, 0.5227, 0.8528, 0.8251, 1.283, 0.8251, 1.283, 1.148, 0.8528, 1.148, 1.962, -0.913, 1.962, -1.872, 2.723, -1.872, 2.723, -0.913, -0.7149, 2.872, -1.082, 2.872, -1.082, 2.111, -0.7149, 2.111, -0.3206, -0.1103, -0.3206, 1.074, -1.082, 1.074, -1.082, -0.1103, -1.244, 1.743, -1.082, 1.962, -1.843, 1.962, -1.843, 0.7454, -1.082, 0.7454, -1.244, 1.002, -1.614, 1.002, -1.614, 1.27, -1.614, 1.475, -1.614, 1.743, -1.244, 1.002, -1.082, 0.7454, -1.082, 1.962, -1.244, 1.743, -1.244, 1.475, -1.614, 1.475, -1.614, 1.27, -1.244, 1.27, -0.1426, 0.2002, 0.4666, 0.2002, 0.4666, 0.5227, -0.1426, 0.5227, 2.327, -1.569, 3.327, -1.569, 3.327, -0.275, 2.327, -0.275, 0.3531, 0.8865, 0.3531, 0.9333, 0.3476, 0.9333, 0.3476, 0.8865, 0.2776, 0.8842, 0.2826, 0.8842, 0.2826, 0.931, 0.2776, 0.931, 0.2776, 0.8842, 0.3476, 0.9333, 0.3531, 0.9333, 0.2826, 0.8842, 0.2776, 0.8842, 0.2776, 0.931, 0.2708, 0.931, 0.2708, 0.8842, 0.422, 0.9266, 0.415, 0.9266, 0.415, 0.8798, 0.422, 0.8798, 0.4116, 0.4925, 0.4184, 0.4925, 0.4184, 0.5192, 0.4115, 0.5193, 0.4203, 0.9266, 0.4203, 0.9734, 0.415, 0.9734, 0.415, 0.9266, 0.11, 0.989, 0.1051, 0.989, 0.1051, 0.9422, 0.11, 0.9422, 0.3415, 0.9333, 0.3415, 0.9207, 0.3415, 0.8865, 0.3476, 0.8865, 0.3476, 0.9333, 0.06988, 0.9676, 0.06397, 0.9676, 0.06397, 0.9209, 0.06988, 0.9209, 0.06988, 0.9551, 0.3476, 0.9333, 0.3476, 0.8865, 0.5542, 0.8808, 0.5542, 0.9514, 0.9185, 0.5341, 0.8478, 0.5341, 0.06397, 0.9209, 0.06397, 0.9676, -0.3368, 1.284, -0.3368, 0.9815, -0.2929, 0.9815, -0.2929, 1.284, -0.1523, 0.8702, -0.1971, 0.8702, -0.1971, 0.5678, -0.1523, 0.5678, -1.263, 2.465, -1.263, 1.962, -1.207, 1.962, -1.207, 2.465, -1.152, 1.962, -1.1, 1.962, -1.1, 2.465, -1.152, 2.465, 0.7769, 0.8896, 0.7769, 0.9363, 0.7648, 0.9363, 0.7648, 0.8896, 1.119, 0.1021, 1.12, 0.2689, 1.045, 0.2689, 1.047, 0.1021, 1.042, 0.7803, 1.042, 1.061, 0.9692, 1.061, 0.9692, 0.7803, 1.042, 0.7803, 1.114, 0.7803, 1.114, 1.061, 1.042, 1.061, 0.6256, 4.733e-07, 0.776, 4.326e-07, 0.776, 1.0, 0.0, 1.0, 1.192e-07, 7.241e-08, 0.2677, 0.0, 0.2677, 0.662, 0.6256, 0.662, -1.152, 2.465, -1.207, 2.465, -1.207, 1.962, -1.152, 1.962, 1.203, 0.06604, 1.201, -0.2904, 1.256, -0.2902, 1.256, 0.06625, -0.3368, 0.8702, -0.3368, 0.5678, -0.2895, 0.5678, -0.2895, 0.8702, -0.2895, 0.8702, -0.2422, 0.8702, -0.2422, 0.9815, -0.2895, 0.9815, -0.2895, 1.265, -0.2895, 0.9815, -0.2422, 0.9815, -0.2422, 1.265, 0.0904, 0.989, 0.08548, 0.989, 0.08548, 0.9422, 0.0904, 0.9422, -0.1971, 0.8702, -0.2422, 0.8702, -0.2422, 0.5678, -0.1971, 0.5678, 0.07021, 0.9209, 0.06397, 0.9209, 0.06397, 0.8741, 0.07021, 0.8741, 0.4053, 0.5239, 0.4052, 0.4925, 0.4115, 0.4925, 0.4115, 0.5239, 0.9822, 0.7975, 0.9822, 0.7507, 0.9872, 0.7507, 0.9872, 0.7975, 0.4932, 0.9722, 0.4879, 0.9722, 0.4879, 0.9255, 0.4932, 0.9255, 0.4879, 0.9722, 0.4932, 0.9722, 0.9822, 0.7975, 0.9872, 0.7975, 2.676, 2.132, 2.676, 1.276, 2.766, 1.276, 2.766, 2.132, 0.9441, 1.102, 0.9441, 1.155, 0.4403, 1.155, 0.4403, -0.3583, 1.201, -0.3583, 1.201, 1.102, 0.01466, 2.511, 0.01391, 2.029, 0.1041, 2.029, 0.1041, 2.511, 2.584, 2.132, 2.584, 1.276, 2.676, 1.276, 2.676, 2.132, -1.333, 2.618, -1.334, 2.181, 0.03758, 2.181, 0.03758, 2.618, 0.1277, 2.618, 0.1277, 3.474, -1.427, 3.474, -1.427, 2.618, 0.1984, 2.03, 0.1984, 2.512, 0.1064, 2.511, 0.104, 2.029, 0.276, 0.931, 0.2812, 0.931, 0.2812, 0.9515, 0.2812, 0.9778, 0.276, 0.9778, 0.1002, 0.989, 0.09533, 0.989, 0.09533, 0.9627, 0.09533, 0.9422, 0.1002, 0.9422, 0.9395, 0.7329, 0.9396, 0.7065, 0.9445, 0.7065, 0.9447, 0.7329, 1.045, -0.06226, 1.045, 0.2186, 0.9692, 0.2186, 0.9692, -0.06226, 1.045, 0.2186, 1.045, 0.4995, 0.9692, 0.4995, 0.9692, 0.2186, 0.9692, 0.4995, 1.045, 0.4995, 1.045, 0.7803, 0.9692, 0.7803, 1.045, 0.4186, 1.045, 0.2689, 1.121, 0.2689, 1.121, 0.4186, 0.9692, 0.3765, 0.9692, 0.9475, 0.545, 0.9475, 0.545, 0.3765, 0.2271, 0.8705, 0.212, 0.8842, 0.212, 0.7894, 0.2271, 0.8017, 0.2271, 0.8266, 0.2271, 0.8456, 0.2271, 0.8266, 0.2614, 0.8266, 0.2614, 0.8017, 0.2271, 0.8017, 0.212, 0.7894, 0.2826, 0.7894, 0.2826, 0.8842, 0.212, 0.8842, 0.2271, 0.8705, 0.2614, 0.8705, 0.2614, 0.8456, 0.2271, 0.8456, 0.04945, 0.316, 0.04945, 0.3351, 0.01509, 0.3351, 0.01509, 0.316, 0.04945, 0.5968, 0.07065, 0.7753, 0.0, 0.7753, 0.01509, 0.5968, 0.0, 0.7753, 0.0, 0.0, 0.07065, 0.0, 0.07065, 0.7753, 0.04945, 0.5968, 0.04945, 0.5719, 0.04945, 0.5529, 0.04945, 0.528, 0.04945, 0.36, 0.04945, 0.3351, 0.04945, 0.316, 0.04945, 0.2911, 0.04945, 0.2498, 0.04945, 0.225, 0.04945, 0.2059, 0.04945, 0.181, 0.01509, 0.181, 0.01509, 0.2059, 0.01509, 0.225, 0.01509, 0.2498, 0.01509, 0.2911, 0.01509, 0.316, 0.01509, 0.3351, 0.01509, 0.36, 0.01509, 0.528, 0.01509, 0.5529, 0.01509, 0.5719, 0.01509, 0.5968, 0.01509, 0.5719, 0.01509, 0.5529, 0.04945, 0.5529, 0.04945, 0.5719, 0.01509, 0.528, 0.01509, 0.36, 0.04945, 0.36, 0.04945, 0.528, 0.01509, 0.225, 0.01509, 0.2059, 0.04945, 0.2059, 0.04945, 0.225, 0.01509, 0.2911, 0.01509, 0.2498, 0.04945, 0.2498, 0.04945, 0.2911, 0.07065, 0.0, 0.1413, 0.0, 0.1201, 0.1774, 0.08574, 0.1774, 0.08574, 0.7445, 0.07065, 0.7753, 0.07065, 0.0, 0.08574, 0.1774, 0.08574, 0.2023, 0.08574, 0.2213, 0.08574, 0.2462, 0.08574, 0.2926, 0.08574, 0.3175, 0.08574, 0.3365, 0.08574, 0.3614, 0.08574, 0.4153, 0.08574, 0.4402, 0.08574, 0.4592, 0.08574, 0.4841, 0.1201, 0.4841, 0.1201, 0.4592, 0.1201, 0.4402, 0.1201, 0.4153, 0.1201, 0.3614, 0.1201, 0.3365, 0.1201, 0.3175, 0.1201, 0.2926, 0.1201, 0.2462, 0.1201, 0.2213, 0.1201, 0.2023, 0.1201, 0.1774, 0.1413, 0.0, 0.1413, 0.7753, 0.1201, 0.7445, 0.1201, 0.7196, 0.1201, 0.7005, 0.1201, 0.6757, 0.08574, 0.6757, 0.08574, 0.7005, 0.08574, 0.7196, 0.1413, 0.7753, 0.07065, 0.7753, 0.08574, 0.7445, 0.1201, 0.7445, 0.1201, 0.2023, 0.1201, 0.2213, 0.08574, 0.2213, 0.08574, 0.2023, 0.08574, 0.2462, 0.1201, 0.2462, 0.1201, 0.2926, 0.08574, 0.2926, 0.08574, 0.3365, 0.08574, 0.3175, 0.1201, 0.3175, 0.1201, 0.3365, 0.08574, 0.4153, 0.08574, 0.3614, 0.1201, 0.3614, 0.1201, 0.4153, 0.08574, 0.4402, 0.1201, 0.4402, 0.1201, 0.4592, 0.08574, 0.4592, 0.1201, 0.7196, 0.08574, 0.7196, 0.08574, 0.7005, 0.1201, 0.7005, 0.212, 0.5122, 0.212, 0.0, 0.2826, 0.0, 0.2826, 0.5122, 0.4403, 1.173, -0.3206, 1.173, -0.3206, -0.3395, 0.4403, -0.3395, 1.312, -0.02372, 1.256, -0.02372, 1.257, -0.2904, 1.31, -0.2899, 3.066, -0.0176, 3.326, -0.0176, 3.326, 1.276, 2.584, 1.276, 2.584, 0.8388, 3.066, 0.8388, -1.404, 1.985, -1.404, 2.841, -1.595, 2.841, -1.595, 1.547, 0.4995, 1.547, 0.4995, 2.841, -0.9217, 2.841, -0.9217, 1.985, 2.864, -0.4548, 3.346, -0.4548, 3.349, -0.0176, 2.584, -0.0176, 2.584, -1.311, 2.864, -1.311, 0.9798, 0.3294, 0.9798, 0.2826, 0.4239, 0.664, 0.3533, 0.664, 0.0, 0.0, 0.368, 0.5196, 1.123, -0.06226, 1.123, 0.1002, 1.121, 0.1003, 1.045, 0.1021, 1.047, -0.0622, 0.9692, -0.06226, 0.9692, -0.3431, 1.188, -0.3431, 1.188, -0.06226, -0.02267, 0.8055, -0.3035, 0.8055, -0.3035, -0.3431, 0.1207, -0.3431, 0.1207, 1.341, -0.02267, 1.343, -0.02267, 1.176, -0.1962, 1.143, -0.1954, 0.9815, -0.1516, 0.9815, -0.1513, 1.143, 3.217, -2.476, 2.534, -2.476, 2.534, -3.528, 3.217, -3.528, 2.254, 1.915, 2.254, 2.05, 2.254, 2.419, 1.962, 2.419, 1.962, 1.658, 2.596, 1.658, 2.596, 2.419, 2.451, 2.419, 2.451, 2.05, 2.451, 1.915, 0.1996, 0.9574, 0.1996, 0.8867, 0.7065, 0.8896, 0.7065, 0.9602, 0.11, 0.989, 0.415, 0.9734, 0.4203, 0.9734, 0.1051, 0.989, 0.11, 0.9422, 0.9185, 0.4946, 0.9185, 0.5652, 0.7065, 0.9602, 0.7065, 0.8896, 0.415, 0.9266, 0.415, 0.9734, 0.11, 0.989, 0.6883, -0.3431, 0.9692, -0.3431, 0.9692, 0.3765, 0.6884, 0.3765, 0.6884, 0.3013, 0.545, 0.3013, 0.545, -0.2676, 0.6858, -0.2676, 0.4932, 0.9255, 0.06397, 0.8741, 0.06397, 0.9447, 0.4233, 0.4925, 0.4233, 0.4218, 0.9822, 0.7507, 0.9822, 0.7975, 0.4932, 0.9722, 0.9872, 0.7975, 0.9872, 0.7507, 0.9672, 0.07065, 0.9672, 0.1413, 0.4239, 0.664, 0.4946, 0.664, 0.4879, 0.9255, 0.4879, 0.9722, 0.08548, 0.989, 0.0904, 0.989, 0.0, 0.0, 0.5185, 0.7051, 0.0, 0.0, 0.5652, 0.7051, 0.5185, 0.7051, 0.0, 0.0, 0.0, 0.0, -0.2422, 0.9816, -0.1962, 0.9815, -0.1963, 1.202, -0.2414, 1.202, 0.0904, 0.989, 0.0904, 0.9422, 0.9185, 0.0, 0.9185, 0.07065, 0.0, 0.0, 0.0, 0.0, 0.3476, 0.9801, 0.0, 0.0, 0.0, 0.0, 0.9863, 0.2826, 0.9863, 0.212, 0.3476, 0.9333, 0.3476, 0.9675, 1.388, 0.8452, 1.283, 0.8452, 1.283, 0.5227, 1.609, 0.5227, 1.609, 0.7342, 1.388, 0.7339, 1.705, 1.844, 1.201, 1.844, 1.201, 1.155, 1.962, 1.155, 1.962, 2.26, 1.201, 2.26, 1.201, 2.111, 1.705, 2.11, 0.6975, 2.11, 1.201, 2.111, 1.201, 2.26, 0.4403, 2.26, 0.4403, 1.155, 1.201, 1.155, 1.201, 1.844, 0.6975, 1.844, 0.4016, -0.178, 0.4041, -0.3422, 0.545, -0.3431, 0.545, 1.341, 0.1207, 1.341, 0.1207, 0.1896, 0.4016, 0.1896, 0.4016, 0.03994, 0.1207, 0.03994, 0.1207, -0.178, 0.375, 0.07922, 0.375, 0.1993, 0.625, 0.1993, 0.625, 0.07922, 0.625, 0.6708, 0.625, 0.5507, 0.375, 0.5507, 0.375, 0.6708, 0.375, 0.6708, 0.375, 0.5507, 0.125, 0.5507, 0.125, 0.6708, 0.875, 0.5507, 0.625, 0.5507, 0.625, 0.6708, 0.875, 0.6708, 0.375, 0.07922, 0.375, 0.1995, 0.625, 0.1995, 0.625, 0.07922, 0.625, 0.6708, 0.625, 0.5504, 0.375, 0.5504, 0.375, 0.6708, 0.375, 0.6708, 0.375, 0.5504, 0.125, 0.5505, 0.125, 0.6708, 0.875, 0.5505, 0.625, 0.5504, 0.625, 0.6708, 0.875, 0.6708, 0.375, 0.07922, 0.375, 0.1997, 0.625, 0.1997, 0.625, 0.07922, 0.625, 0.6708, 0.625, 0.5502, 0.375, 0.5502, 0.375, 0.6708, 0.375, 0.6708, 0.375, 0.5502, 0.125, 0.5503, 0.125, 0.6708, 0.875, 0.5503, 0.625, 0.5502, 0.625, 0.6708, 0.875, 0.6708, 0.375, 0.07922, 0.375, 0.1996, 0.625, 0.1996, 0.625, 0.07922, 0.625, 0.6708, 0.625, 0.5503, 0.375, 0.5503, 0.375, 0.6708, 0.375, 0.6708, 0.375, 0.5503, 0.125, 0.5504, 0.125, 0.6708, 0.875, 0.5504, 0.625, 0.5503, 0.625, 0.6708, 0.875, 0.6708, 0.375, 0.07922, 0.375, 0.1998, 0.625, 0.1998, 0.625, 0.07922, 0.625, 0.6708, 0.625, 0.5501, 0.375, 0.5501, 0.375, 0.6708, 0.375, 0.6708, 0.375, 0.5501, 0.125, 0.5502, 0.125, 0.6708, 0.875, 0.5502, 0.625, 0.5501, 0.625, 0.6708, 0.875, 0.6708, 0.375, 0.07922, 0.375, 0.1994, 0.625, 0.1994, 0.625, 0.07922, 0.625, 0.6708, 0.625, 0.5506, 0.375, 0.5506, 0.375, 0.6708, 0.375, 0.6708, 0.375, 0.5506, 0.125, 0.5506, 0.125, 0.6708, 0.875, 0.5506, 0.625, 0.5506, 0.625, 0.6708, 0.875, 0.6708, 0.625, 0.07922, 0.375, 0.07922, 0.375, 0.1995, 0.625, 0.1995, 0.375, 0.5505, 0.375, 0.6708, 0.625, 0.6708, 0.625, 0.5505, 0.375, 0.6708, 0.375, 0.5505, 0.125, 0.5505, 0.125, 0.6708, 0.625, 0.6708, 0.875, 0.6708, 0.875, 0.5505, 0.625, 0.5505, 0.625, 0.1994, 0.625, 0.07922, 0.375, 0.07922, 0.375, 0.1994, 0.375, 0.5506, 0.375, 0.6708, 0.625, 0.6708, 0.625, 0.5506, 0.125, 0.5506, 0.125, 0.6708, 0.375, 0.6708, 0.375, 0.5506, 0.625, 0.6708, 0.875, 0.6708, 0.875, 0.5506, 0.625, 0.5506, 0.625, 0.172, 0.625, 0.05783, 0.375, 0.05783, 0.375, 0.172, 0.375, 0.578, 0.375, 0.6922, 0.625, 0.6922, 0.625, 0.578, 0.375, 0.6922, 0.375, 0.578, 0.125, 0.578, 0.125, 0.6922, 0.875, 0.578, 0.625, 0.578, 0.625, 0.6922, 0.875, 0.6922, 0.625, 0.172, 0.625, 0.05778, 0.375, 0.05778, 0.375, 0.172, 0.375, 0.578, 0.375, 0.6922, 0.625, 0.6922, 0.625, 0.578, 0.125, 0.578, 0.125, 0.6922, 0.375, 0.6922, 0.375, 0.578, 0.875, 0.578, 0.625, 0.578, 0.625, 0.6922, 0.875, 0.6922, 0.625, 0.05748, 0.375, 0.05748, 0.375, 0.172, 0.625, 0.172, 0.625, 0.6927, 0.625, 0.578, 0.375, 0.578, 0.375, 0.6927, 0.125, 0.578, 0.125, 0.6925, 0.375, 0.6927, 0.375, 0.578, 0.625, 0.6927, 0.875, 0.6925, 0.875, 0.578, 0.625, 0.578, 0.625, 0.05724, 0.375, 0.05724, 0.375, 0.172, 0.625, 0.172, 0.375, 0.578, 0.375, 0.6929, 0.625, 0.6929, 0.625, 0.578, 0.125, 0.578, 0.125, 0.6928, 0.375, 0.6929, 0.375, 0.578, 0.625, 0.6929, 0.875, 0.6928, 0.875, 0.578, 0.625, 0.578, 0.625, 0.172, 0.625, 0.05703, 0.375, 0.05703, 0.375, 0.172, 0.375, 0.578, 0.375, 0.6929, 0.625, 0.6929, 0.625, 0.578, 0.375, 0.6929, 0.375, 0.578, 0.125, 0.578, 0.125, 0.693, 0.875, 0.578, 0.625, 0.578, 0.625, 0.6929, 0.875, 0.693, 0.625, 0.172, 0.625, 0.05721, 0.375, 0.05721, 0.375, 0.172, 0.375, 0.578, 0.375, 0.6927, 0.625, 0.6927, 0.625, 0.578, 0.375, 0.6927, 0.375, 0.578, 0.125, 0.578, 0.125, 0.6928, 0.875, 0.578, 0.625, 0.578, 0.625, 0.6927, 0.875, 0.6928, 0.375, 0.4589, 0.625, 0.4589, 0.625, 0.3173, 0.375, 0.3173, 0.625, 0.9327, 0.625, 0.7911, 0.375, 0.7911, 0.375, 0.9327, 0.3339, 0.75, 0.3339, 0.5, 0.1923, 0.5, 0.1923, 0.75, 0.8077, 0.5, 0.6661, 0.5, 0.6661, 0.75, 0.8077, 0.75, 0.375, 0.3173, 0.375, 0.4589, 0.625, 0.4589, 0.625, 0.3173, 0.625, 0.9327, 0.625, 0.7911, 0.375, 0.7911, 0.375, 0.9327, 0.3339, 0.75, 0.3339, 0.5, 0.1923, 0.5, 0.1923, 0.75, 0.8077, 0.5, 0.6661, 0.5, 0.6661, 0.75, 0.8077, 0.75, -0.4651, -0.7725, -0.3538, -0.7725, -0.3541, -0.7265, -0.1426, -0.7265, -0.1426, -0.05708, -0.4651, -0.05708, 3.138, -3.033, 3.138, -1.039, 2.205, -1.039, 2.205, -3.033, 1.256, -1.038, 2.189, -1.038, 2.189, -1.038, 1.516, -0.02604, 2.027, -0.02637, 2.027, 0.9984, 1.517, 0.9984, 1.516, 0.3522, 1.684, 0.3522, 1.684, -0.02543, 1.516, -0.0257, 1.256, -3.033, 1.256, -1.036, 0.321, -1.036, 0.321, -3.033, 1.256, -1.036, 1.256, 0.8672, 0.321, 0.8672, 0.323, -1.036, 0.9658, 0.4239, 0.9658, 0.3533, 0.1051, 0.9422, 0.1051, 0.989, 0.4203, 0.9734, 0.4203, 0.9266, 0.5253, 0.7542, 0.3578, 0.5052, 0.368, 0.5196, 0.0, 0.0, -0.3368, 1.395, -0.3368, 1.284, -0.2929, 1.284, -0.2929, 1.395, 3.599, 3.153, 3.234, 3.153, 3.234, 2.101, 3.599, 2.101, -0.2895, 0.5678, -0.2422, 0.5678, -0.2422, 0.8702, -0.2895, 0.8702, 0.4466, -3.528, 2.534, -3.528, 2.534, -2.476, 0.4466, -2.476, -0.1523, 0.9815, -0.1971, 0.9815, -0.1971, 0.8702, -0.1523, 0.8702, 4.032, -3.528, 4.896, -3.528, 4.896, -2.476, 4.032, -2.476, -1.728, -1.196, 0.3919, -1.196, 0.3919, -0.1434, -1.728, -0.1434, 3.78, -2.476, 3.78, -3.528, 4.032, -3.528, 4.032, -2.476, 1.44, -0.3588, 1.44, -0.4701, 1.513, -0.4701, 1.513, -0.1476, 1.082, -0.1476, 1.082, -0.4701, 1.279, -0.4701, 1.279, -0.3588, 0.3919, -1.196, 2.481, -1.196, 2.481, -0.1434, 0.3919, -0.1434, 2.481, -1.196, 3.98, -1.196, 3.98, -0.1434, 2.481, -0.1434, -1.728, 0.9789, 0.004353, 0.9789, 0.004353, 2.031, -1.728, 2.031, -0.3368, 0.9815, -0.3368, 0.8702, -0.2895, 0.8702, -0.2895, 0.9815, -3.902, -1.039, -1.783, -1.039, -1.783, 0.01357, -3.902, 0.01357, 1.736, 0.9789, 3.234, 0.9789, 3.234, 2.031, 1.736, 2.031, -3.219, 2.258, -3.219, 3.31, -3.902, 3.31, -3.902, 2.258, -0.571, 0.779, -0.571, 0.8903, -0.7674, 0.8903, -0.7674, 0.5678, -0.3368, 0.5678, -0.3368, 0.8903, -0.4093, 0.8903, -0.4093, 0.779, 0.4823, -0.1022, 0.1598, -0.1022, 0.1598, -0.7725, 0.4823, -0.7725, -1.728, 3.153, -0.5999, 3.153, -0.5999, 4.206, -1.728, 4.206, 3.98, -1.196, 4.843, -1.196, 4.843, -0.1434, 3.98, -0.1434, 1.199, 0.9789, 1.736, 0.9789, 1.736, 2.031, 1.199, 2.031, 0.6986, 0.8251, 0.8528, 0.8251, 0.8528, 1.148, 0.3552, 1.148, 0.3552, 0.8251, 0.4155, 0.8251, 0.4155, 0.9364, 0.6986, 0.9364, -3.902, -3.528, -2.85, -3.528, -2.85, -1.039, -3.902, -1.039, -0.1971, 0.9815, -0.2422, 0.9815, -0.2422, 0.8702, -0.1971, 0.8702])
me_001.materials.append(mat_1)
me_001.materials.append(mat_1_1)
me_001.materials.append(mat_2)
me_001.materials.append(mat_2_1)
me_001.use_remesh_fix_poles = True
me_001.use_remesh_preserve_attributes = False
me_001.update()
me_x = bpy.data.meshes.new('Плоскость')
me_x.from_pydata([(-1.0, -1.0, 0.0), (1.0, -1.0, 0.0), (-1.0, 1.0, 0.0), (1.0, 1.0, 0.0)], [], [(0, 1, 3, 2)])
_uv = me_x.uv_layers.new(name='UVКарта')
_uv.uv.foreach_set('vector', [0.0, 0.0, 1.0, 0.0, 1.0, 1.0, 0.0, 1.0])
me_x.use_remesh_fix_poles = True
me_x.use_remesh_preserve_attributes = False
me_x.update()

# ---- objects
ob_x = bpy.data.objects.new('Пустышка', None)
ob_001 = bpy.data.objects.new('Плоскость.001', me_001)
ob_x_1 = bpy.data.objects.new('Плоскость', me_x)

# ---- transforms, parenting, visibility, modifiers, constraints
ob_x.location = (0.0, 0.0, 0.0)
ob_x.scale = (20.0, 20.0, 20.0)
ob_x.empty_display_type = 'IMAGE'
ob_x.empty_display_size = 5.0
ob_001.location = (0.0, 0.0, 0.0)
ob_001.scale = (2.63, 2.63, 2.63)
ob_x_1.location = (0.0, 0.0, 0.1801)
ob_x_1.scale = (49.52, 16.46, 1.0)

# ---- collection membership
col_collection.objects.link(ob_x)
col_collection.objects.link(ob_001)
col_collection.objects.link(ob_x_1)

# ---- scene / render settings (as saved in the file)
scene.frame_start = 1; scene.frame_end = 250; scene.frame_set(1)
scene.render.engine = 'BLENDER_EEVEE_NEXT'
scene.cycles.use_denoising = False
scene.cycles.samples = 128
scene.cycles.sampling_pattern = 'TABULATED_SOBOL'
scene.cycles.use_adaptive_sampling = False
scene.cycles.use_light_tree = False
scene.view_settings.view_transform = 'Filmic'
bpy.context.view_layer.update()

# ---- added for rendering (the .blend has no active camera and no usable light): camera, sun
cam_auto = bpy.data.cameras.new('AutoCamera')
cam_auto.lens = 50.0
cam_auto.sensor_width = 36.0
cam_auto.clip_end = 1704.47
ob_auto_camera = bpy.data.objects.new('AutoCamera', cam_auto)
scene.collection.objects.link(ob_auto_camera)
ob_auto_camera.location = (96.9338, -116.457, 79.9996)
ob_auto_camera.rotation_euler = (1.09748, -7.21219e-08, 0.694738)
scene.camera = ob_auto_camera
light_auto_sun = bpy.data.lights.new('AutoSun', 'SUN')
light_auto_sun.energy = 3.0
light_auto_sun.angle = 0.0523599
ob_auto_sun = bpy.data.objects.new('AutoSun', light_auto_sun)
scene.collection.objects.link(ob_auto_sun)
ob_auto_sun.rotation_euler = (0.872665, 0.174533, 0.523599)
bpy.context.view_layer.update()
